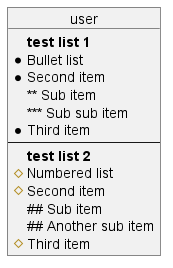

The diagram above was rendered by PlantUML. Its source (embedded in the PNG):
@startuml
object user {
**test list 1**
* Bullet list
* Second item
** Sub item
*** Sub sub item
* Third item
----	
**test list 2**
# Numbered list
# Second item
## Sub item
## Another sub item
# Third item
}

@enduml